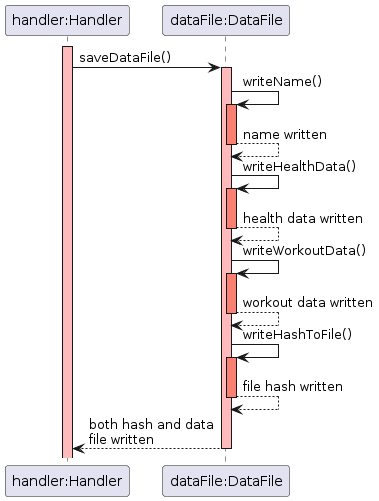

The diagram above was rendered by PlantUML. Its source (embedded in the PNG):
@startuml
participant "handler:Handler" as Handler
participant "dataFile:DataFile" as DataFile

activate Handler #FFBBBB
Handler -> DataFile: saveDataFile()
activate DataFile #FFBBBB

DataFile -> DataFile: writeName()
activate DataFile #salmon
DataFile --> DataFile: name written
deactivate DataFile #salmon

DataFile -> DataFile: writeHealthData()
activate DataFile #salmon
DataFile --> DataFile: health data written
deactivate DataFile #salmon

DataFile -> DataFile: writeWorkoutData()
activate DataFile #salmon
DataFile --> DataFile: workout data written
deactivate DataFile #salmon

DataFile -> DataFile: writeHashToFile()
activate DataFile #salmon
DataFile --> DataFile: file hash written
deactivate DataFile #salmon

DataFile --> Handler: both hash and data\nfile written
deactivate DataFile #salmon
deactivate DataFile #FFBBBB
@enduml